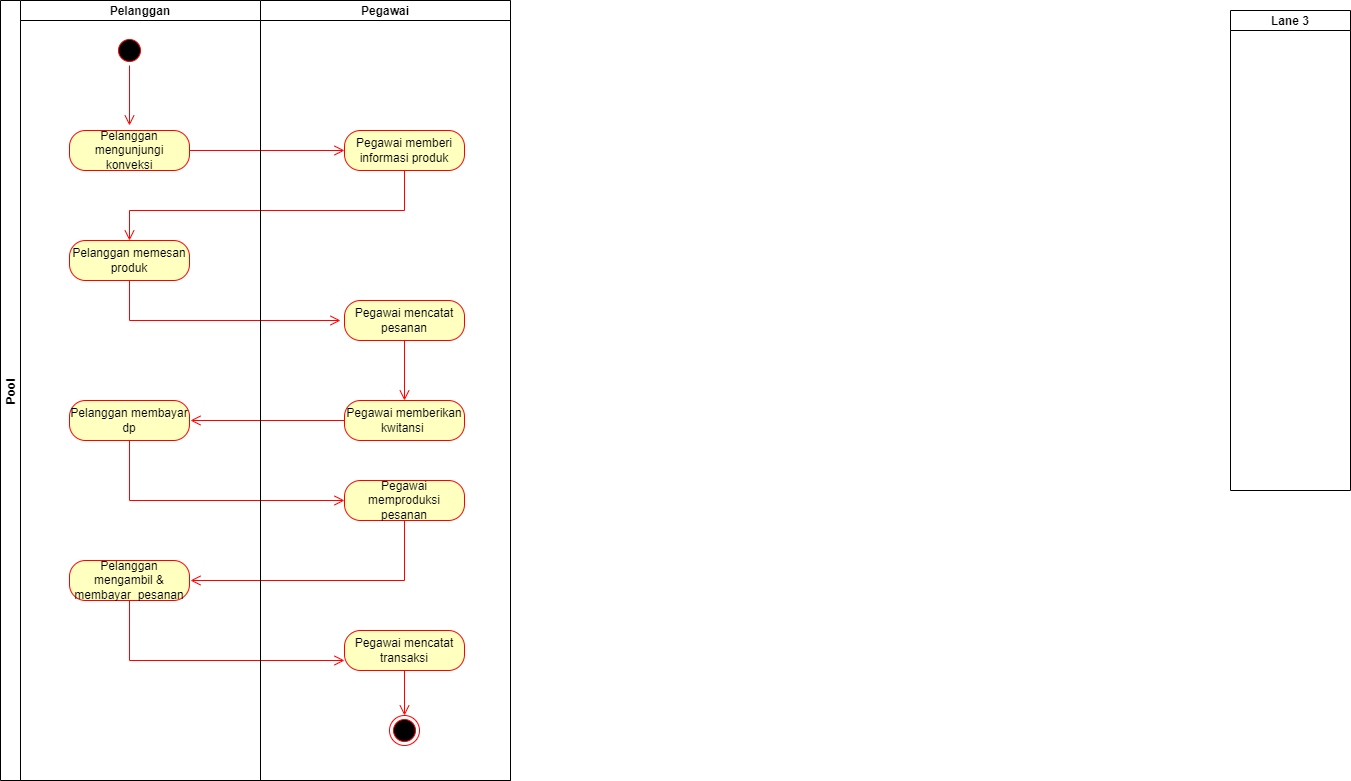

The diagram above was exported from draw.io. Its source (the exported page's mxGraphModel, read from the mxfile embedded in the PNG):
<mxGraphModel dx="1210" dy="619" grid="1" gridSize="10" guides="1" tooltips="1" connect="1" arrows="1" fold="1" page="1" pageScale="1" pageWidth="827" pageHeight="1169" math="0" shadow="0">
  <root>
    <mxCell id="0" />
    <mxCell id="1" parent="0" />
    <mxCell id="EX9kC89jJzAtUi8V6q58-3" value="" style="ellipse;html=1;shape=startState;fillColor=#000000;strokeColor=#ff0000;" vertex="1" parent="1">
      <mxGeometry x="124" y="95" width="30" height="30" as="geometry" />
    </mxCell>
    <mxCell id="EX9kC89jJzAtUi8V6q58-4" value="" style="edgeStyle=orthogonalEdgeStyle;html=1;verticalAlign=bottom;endArrow=open;endSize=8;strokeColor=#ff0000;rounded=0;" edge="1" source="EX9kC89jJzAtUi8V6q58-3" parent="1">
      <mxGeometry relative="1" as="geometry">
        <mxPoint x="139" y="185" as="targetPoint" />
      </mxGeometry>
    </mxCell>
    <mxCell id="EX9kC89jJzAtUi8V6q58-5" value="Pelanggan mengunjungi konveksi" style="rounded=1;whiteSpace=wrap;html=1;arcSize=40;fontColor=#000000;fillColor=#ffffc0;strokeColor=#ff0000;" vertex="1" parent="1">
      <mxGeometry x="79" y="190" width="120" height="40" as="geometry" />
    </mxCell>
    <mxCell id="EX9kC89jJzAtUi8V6q58-6" value="" style="edgeStyle=orthogonalEdgeStyle;html=1;verticalAlign=bottom;endArrow=open;endSize=8;strokeColor=#ff0000;rounded=0;entryX=0;entryY=0.5;entryDx=0;entryDy=0;" edge="1" source="EX9kC89jJzAtUi8V6q58-5" parent="1" target="EX9kC89jJzAtUi8V6q58-7">
      <mxGeometry relative="1" as="geometry">
        <mxPoint x="139" y="290" as="targetPoint" />
      </mxGeometry>
    </mxCell>
    <mxCell id="EX9kC89jJzAtUi8V6q58-7" value="Pegawai memberi informasi produk" style="rounded=1;whiteSpace=wrap;html=1;arcSize=40;fontColor=#000000;fillColor=#ffffc0;strokeColor=#ff0000;" vertex="1" parent="1">
      <mxGeometry x="354" y="190" width="120" height="40" as="geometry" />
    </mxCell>
    <mxCell id="EX9kC89jJzAtUi8V6q58-8" value="" style="edgeStyle=orthogonalEdgeStyle;html=1;verticalAlign=bottom;endArrow=open;endSize=8;strokeColor=#ff0000;rounded=0;entryX=0.5;entryY=0;entryDx=0;entryDy=0;" edge="1" source="EX9kC89jJzAtUi8V6q58-7" parent="1" target="EX9kC89jJzAtUi8V6q58-9">
      <mxGeometry relative="1" as="geometry">
        <mxPoint x="414" y="290" as="targetPoint" />
        <Array as="points">
          <mxPoint x="414" y="270" />
          <mxPoint x="139" y="270" />
        </Array>
      </mxGeometry>
    </mxCell>
    <mxCell id="EX9kC89jJzAtUi8V6q58-9" value="Pelanggan memesan produk" style="rounded=1;whiteSpace=wrap;html=1;arcSize=40;fontColor=#000000;fillColor=#ffffc0;strokeColor=#ff0000;" vertex="1" parent="1">
      <mxGeometry x="79" y="300" width="120" height="40" as="geometry" />
    </mxCell>
    <mxCell id="EX9kC89jJzAtUi8V6q58-10" value="" style="edgeStyle=orthogonalEdgeStyle;html=1;verticalAlign=bottom;endArrow=open;endSize=8;strokeColor=#ff0000;rounded=0;" edge="1" source="EX9kC89jJzAtUi8V6q58-9" parent="1">
      <mxGeometry relative="1" as="geometry">
        <mxPoint x="350" y="380" as="targetPoint" />
        <Array as="points">
          <mxPoint x="139" y="380" />
          <mxPoint x="350" y="380" />
        </Array>
      </mxGeometry>
    </mxCell>
    <mxCell id="EX9kC89jJzAtUi8V6q58-11" value="Pegawai mencatat pesanan" style="rounded=1;whiteSpace=wrap;html=1;arcSize=40;fontColor=#000000;fillColor=#ffffc0;strokeColor=#ff0000;" vertex="1" parent="1">
      <mxGeometry x="354" y="360" width="120" height="40" as="geometry" />
    </mxCell>
    <mxCell id="EX9kC89jJzAtUi8V6q58-12" value="" style="edgeStyle=orthogonalEdgeStyle;html=1;verticalAlign=bottom;endArrow=open;endSize=8;strokeColor=#ff0000;rounded=0;" edge="1" source="EX9kC89jJzAtUi8V6q58-11" parent="1">
      <mxGeometry relative="1" as="geometry">
        <mxPoint x="414" y="460" as="targetPoint" />
      </mxGeometry>
    </mxCell>
    <mxCell id="EX9kC89jJzAtUi8V6q58-16" value="Pegawai memberikan kwitansi&amp;nbsp;" style="rounded=1;whiteSpace=wrap;html=1;arcSize=40;fontColor=#000000;fillColor=#ffffc0;strokeColor=#ff0000;" vertex="1" parent="1">
      <mxGeometry x="354" y="460" width="120" height="40" as="geometry" />
    </mxCell>
    <mxCell id="EX9kC89jJzAtUi8V6q58-17" value="" style="edgeStyle=orthogonalEdgeStyle;html=1;verticalAlign=bottom;endArrow=open;endSize=8;strokeColor=#ff0000;rounded=0;exitX=0;exitY=0.5;exitDx=0;exitDy=0;" edge="1" source="EX9kC89jJzAtUi8V6q58-16" parent="1">
      <mxGeometry relative="1" as="geometry">
        <mxPoint x="200" y="480" as="targetPoint" />
      </mxGeometry>
    </mxCell>
    <mxCell id="EX9kC89jJzAtUi8V6q58-18" value="Pelanggan membayar dp" style="rounded=1;whiteSpace=wrap;html=1;arcSize=40;fontColor=#000000;fillColor=#ffffc0;strokeColor=#ff0000;" vertex="1" parent="1">
      <mxGeometry x="79" y="460" width="120" height="40" as="geometry" />
    </mxCell>
    <mxCell id="EX9kC89jJzAtUi8V6q58-19" value="" style="edgeStyle=orthogonalEdgeStyle;html=1;verticalAlign=bottom;endArrow=open;endSize=8;strokeColor=#ff0000;rounded=0;entryX=0;entryY=0.5;entryDx=0;entryDy=0;" edge="1" source="EX9kC89jJzAtUi8V6q58-18" parent="1" target="EX9kC89jJzAtUi8V6q58-20">
      <mxGeometry relative="1" as="geometry">
        <mxPoint x="139" y="560" as="targetPoint" />
        <Array as="points">
          <mxPoint x="139" y="560" />
        </Array>
      </mxGeometry>
    </mxCell>
    <mxCell id="EX9kC89jJzAtUi8V6q58-20" value="Pegawai memproduksi pesanan" style="rounded=1;whiteSpace=wrap;html=1;arcSize=40;fontColor=#000000;fillColor=#ffffc0;strokeColor=#ff0000;" vertex="1" parent="1">
      <mxGeometry x="354" y="540" width="120" height="40" as="geometry" />
    </mxCell>
    <mxCell id="EX9kC89jJzAtUi8V6q58-21" value="" style="edgeStyle=orthogonalEdgeStyle;html=1;verticalAlign=bottom;endArrow=open;endSize=8;strokeColor=#ff0000;rounded=0;" edge="1" source="EX9kC89jJzAtUi8V6q58-20" parent="1">
      <mxGeometry relative="1" as="geometry">
        <mxPoint x="200" y="640" as="targetPoint" />
        <Array as="points">
          <mxPoint x="414" y="640" />
        </Array>
      </mxGeometry>
    </mxCell>
    <mxCell id="EX9kC89jJzAtUi8V6q58-22" value="Pelanggan mengambil &amp;amp; membayar&amp;nbsp; pesanan" style="rounded=1;whiteSpace=wrap;html=1;arcSize=40;fontColor=#000000;fillColor=#ffffc0;strokeColor=#ff0000;" vertex="1" parent="1">
      <mxGeometry x="79" y="620" width="120" height="40" as="geometry" />
    </mxCell>
    <mxCell id="EX9kC89jJzAtUi8V6q58-23" value="" style="edgeStyle=orthogonalEdgeStyle;html=1;verticalAlign=bottom;endArrow=open;endSize=8;strokeColor=#ff0000;rounded=0;entryX=0;entryY=0.75;entryDx=0;entryDy=0;" edge="1" source="EX9kC89jJzAtUi8V6q58-22" parent="1" target="EX9kC89jJzAtUi8V6q58-24">
      <mxGeometry relative="1" as="geometry">
        <mxPoint x="139" y="720" as="targetPoint" />
        <Array as="points">
          <mxPoint x="139" y="720" />
        </Array>
      </mxGeometry>
    </mxCell>
    <mxCell id="EX9kC89jJzAtUi8V6q58-24" value="Pegawai mencatat transaksi" style="rounded=1;whiteSpace=wrap;html=1;arcSize=40;fontColor=#000000;fillColor=#ffffc0;strokeColor=#ff0000;" vertex="1" parent="1">
      <mxGeometry x="354" y="690" width="120" height="40" as="geometry" />
    </mxCell>
    <mxCell id="EX9kC89jJzAtUi8V6q58-25" value="" style="edgeStyle=orthogonalEdgeStyle;html=1;verticalAlign=bottom;endArrow=open;endSize=8;strokeColor=#ff0000;rounded=0;" edge="1" source="EX9kC89jJzAtUi8V6q58-24" parent="1" target="EX9kC89jJzAtUi8V6q58-26">
      <mxGeometry relative="1" as="geometry">
        <mxPoint x="414" y="790" as="targetPoint" />
      </mxGeometry>
    </mxCell>
    <mxCell id="EX9kC89jJzAtUi8V6q58-26" value="" style="ellipse;html=1;shape=endState;fillColor=#000000;strokeColor=#ff0000;" vertex="1" parent="1">
      <mxGeometry x="399" y="775" width="30" height="30" as="geometry" />
    </mxCell>
    <mxCell id="EX9kC89jJzAtUi8V6q58-27" value="Pool" style="swimlane;childLayout=stackLayout;resizeParent=1;resizeParentMax=0;startSize=20;horizontal=0;horizontalStack=1;" vertex="1" parent="1">
      <mxGeometry x="10" y="60" width="510" height="780" as="geometry">
        <mxRectangle x="40" y="60" width="40" height="60" as="alternateBounds" />
      </mxGeometry>
    </mxCell>
    <mxCell id="EX9kC89jJzAtUi8V6q58-28" value="Pelanggan" style="swimlane;startSize=20;" vertex="1" parent="EX9kC89jJzAtUi8V6q58-27">
      <mxGeometry x="20" width="240" height="780" as="geometry" />
    </mxCell>
    <mxCell id="EX9kC89jJzAtUi8V6q58-29" value="Pegawai" style="swimlane;startSize=20;" vertex="1" parent="EX9kC89jJzAtUi8V6q58-27">
      <mxGeometry x="260" width="250" height="780" as="geometry" />
    </mxCell>
    <mxCell id="EX9kC89jJzAtUi8V6q58-30" value="Lane 3" style="swimlane;startSize=20;" vertex="1" parent="1">
      <mxGeometry x="1240" y="70" width="120" height="480" as="geometry" />
    </mxCell>
  </root>
</mxGraphModel>